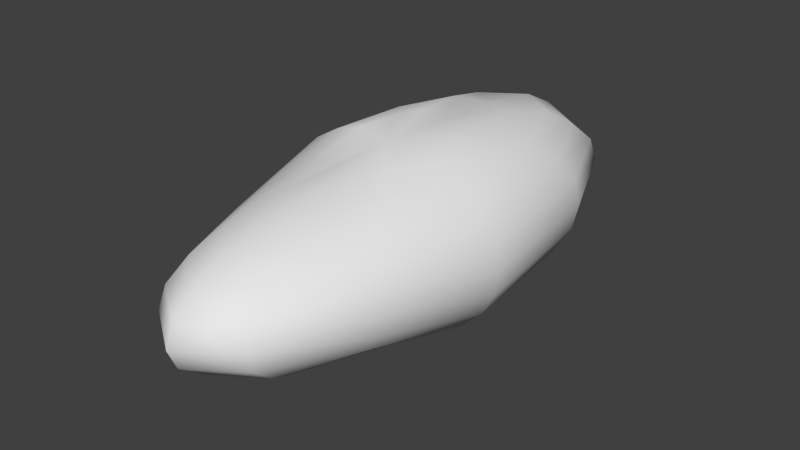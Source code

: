 # Source: Nut.blend  (saved by Blender 2.73.0; exported with 4.5.12 LTS)
import bpy
from mathutils import Matrix  # noqa: F401  (used for matrix-valued properties, if any)

bpy.ops.wm.read_factory_settings(use_empty=True)
scene = bpy.context.scene
scene.name = 'Scene'

# ---- collections
col_collection_1 = bpy.data.collections.new('Collection 1'); scene.collection.children.link(col_collection_1)

# ---- world
world_world = bpy.data.worlds.new('World'); scene.world = world_world
world_world.color = (0.05088, 0.05088, 0.05088)
world_world.use_sun_shadow = False
world_world.sun_shadow_jitter_overblur = 0.0
world_world.cycles.sampling_method = 'MANUAL'
world_world.cycles.sample_map_resolution = 256

# ---- meshes
me_sphere = bpy.data.meshes.new('Sphere')
me_sphere.from_pydata([(-0.01177, -0.0007998, 0.03448), (-0.02273, -0.0007998, 0.03091), (-0.03215, -0.0007998, 0.02524), (-0.03937, -0.0007998, 0.01785), (-0.04391, -0.0007998, 0.009238), (-0.04546, -0.0007998, 2.282e-09), (-0.04391, -0.0007998, -0.009238), (-0.03937, -0.0007998, -0.01785), (-0.03215, -0.0007998, -0.02524), (-0.02273, -0.0007998, -0.03091), (-0.01177, -0.0007998, -0.03448), (-0.01019, 0.01417, 0.03448), (-0.01968, 0.02811, 0.03091), (-0.02784, 0.04009, 0.02524), (-0.0341, 0.04927, 0.01785), (-0.03803, 0.05505, 0.009238), (-0.03937, 0.05702, 2.282e-09), (-0.03803, 0.05505, -0.009238), (-0.0341, 0.04927, -0.01785), (-0.02784, 0.04009, -0.02524), (-0.01968, 0.02811, -0.03091), (-0.01019, 0.01417, -0.03448), (-1.508e-08, -0.0007998, -0.03569), (-0.005883, 0.02512, 0.03448), (-0.01137, 0.04927, 0.03091), (-0.01607, 0.07002, 0.02524), (-0.01968, 0.08195, 0.01785), (-0.02196, 0.09196, 0.009238), (-0.02273, 0.09537, 2.282e-09), (-0.02196, 0.09196, -0.009238), (-0.01968, 0.08195, -0.01785), (-0.01607, 0.07002, -0.02524), (-0.01137, 0.04927, -0.03091), (-0.005883, 0.02512, -0.03448), (-1.566e-08, 0.02913, 0.03202), (-1.465e-08, 0.05702, 0.02845), (-1.465e-08, 0.08097, 0.02524), (-1.465e-08, 0.09537, 0.01785), (-1.329e-08, 0.1039, 0.009238), (-1.465e-08, 0.107, 2.282e-09), (-1.6e-08, 0.1042, -0.009238), (-1.465e-08, 0.09537, -0.01785), (-1.465e-08, 0.08097, -0.02524), (-1.397e-08, 0.05702, -0.03091), (-1.499e-08, 0.02913, -0.03448), (0.005883, 0.02512, 0.03448), (0.01137, 0.04927, 0.03091), (0.01607, 0.07002, 0.02524), (0.01968, 0.08195, 0.01785), (0.02196, 0.09196, 0.009238), (0.02273, 0.09537, 2.282e-09), (0.02196, 0.09196, -0.009238), (0.01968, 0.08195, -0.01785), (0.01607, 0.07002, -0.02524), (0.01137, 0.04927, -0.03091), (0.005883, 0.02512, -0.03448), (-3.041e-08, -0.0007999, 0.03218), (0.01019, 0.01417, 0.03448), (0.01968, 0.02811, 0.03091), (0.02784, 0.04009, 0.02524), (0.0341, 0.04927, 0.01785), (0.03803, 0.05505, 0.009238), (0.03937, 0.05702, 2.282e-09), (0.03803, 0.05505, -0.009238), (0.0341, 0.04927, -0.01785), (0.02784, 0.04009, -0.02524), (0.01968, 0.02811, -0.03091), (0.01019, 0.01417, -0.03448), (0.01177, -0.0007998, 0.03448), (0.02273, -0.0007998, 0.03091), (0.03215, -0.0007998, 0.02524), (0.03937, -0.0007998, 0.01785), (0.04391, -0.0007998, 0.009238), (0.04546, -0.0007998, 2.282e-09), (0.04391, -0.0007998, -0.009238), (0.03937, -0.0007998, -0.01785), (0.03215, -0.0007998, -0.02524), (0.02273, -0.0007998, -0.03091), (0.01177, -0.0007998, -0.03448), (0.00855, -0.01256, 0.02893), (0.01652, -0.02426, 0.02594), (0.02336, -0.03431, 0.02118), (0.02861, -0.04202, 0.01497), (0.03191, -0.04686, 0.007751), (0.03303, -0.04852, 2.261e-09), (0.03191, -0.04686, -0.007751), (0.02861, -0.04202, -0.01497), (0.02336, -0.03431, -0.02118), (0.01652, -0.02426, -0.02594), (0.00855, -0.01256, -0.02893), (0.004936, -0.02175, 0.02893), (0.009536, -0.04202, 0.02594), (0.01349, -0.05942, 0.02118), (0.01652, -0.07277, 0.01497), (0.01842, -0.08117, 0.007751), (0.01907, -0.08403, 2.261e-09), (0.01842, -0.08117, -0.007751), (0.01652, -0.07277, -0.01497), (0.01349, -0.05942, -0.02118), (0.009536, -0.04202, -0.02594), (0.004936, -0.02175, -0.02893), (-1.563e-08, -0.02511, 0.02893), (-1.734e-08, -0.04852, 0.02594), (-2.018e-08, -0.06861, 0.02118), (-1.677e-08, -0.08403, 0.01497), (-1.79e-08, -0.09372, 0.007751), (-2.132e-08, -0.09703, 2.261e-09), (-1.79e-08, -0.09372, -0.007751), (-1.79e-08, -0.08403, -0.01497), (-1.563e-08, -0.06861, -0.02118), (-1.904e-08, -0.04852, -0.02594), (-1.535e-08, -0.02511, -0.02893), (-0.004936, -0.02175, 0.02893), (-0.009536, -0.04202, 0.02594), (-0.01349, -0.05942, 0.02118), (-0.01652, -0.07277, 0.01497), (-0.01842, -0.08117, 0.007751), (-0.01907, -0.08403, 2.261e-09), (-0.01842, -0.08117, -0.007751), (-0.01652, -0.07277, -0.01497), (-0.01349, -0.05942, -0.02118), (-0.009536, -0.04202, -0.02594), (-0.004936, -0.02175, -0.02893), (-0.00855, -0.01256, 0.02893), (-0.01652, -0.02426, 0.02594), (-0.02336, -0.03431, 0.02118), (-0.02861, -0.04202, 0.01497), (-0.03191, -0.04686, 0.007751), (-0.03303, -0.04852, 2.261e-09), (-0.03191, -0.04686, -0.007751), (-0.02861, -0.04202, -0.01497), (-0.02336, -0.03431, -0.02118), (-0.01652, -0.02426, -0.02594), (-0.00855, -0.01256, -0.02893)], [], [(10, 9, 20, 21), (9, 8, 19, 20), (8, 7, 18, 19), (7, 6, 17, 18), (6, 5, 16, 17), (5, 4, 15, 16), (4, 3, 14, 15), (3, 2, 13, 14), (2, 1, 12, 13), (1, 0, 11, 12), (21, 20, 32, 33), (20, 19, 31, 32), (19, 18, 30, 31), (18, 17, 29, 30), (17, 16, 28, 29), (16, 15, 27, 28), (15, 14, 26, 27), (14, 13, 25, 26), (13, 12, 24, 25), (12, 11, 23, 24), (33, 32, 43, 44), (32, 31, 42, 43), (31, 30, 41, 42), (30, 29, 40, 41), (29, 28, 39, 40), (28, 27, 38, 39), (27, 26, 37, 38), (26, 25, 36, 37), (25, 24, 35, 36), (24, 23, 34, 35), (44, 43, 54, 55), (43, 42, 53, 54), (42, 41, 52, 53), (41, 40, 51, 52), (40, 39, 50, 51), (39, 38, 49, 50), (38, 37, 48, 49), (37, 36, 47, 48), (36, 35, 46, 47), (35, 34, 45, 46), (55, 54, 66, 67), (54, 53, 65, 66), (53, 52, 64, 65), (52, 51, 63, 64), (51, 50, 62, 63), (50, 49, 61, 62), (49, 48, 60, 61), (48, 47, 59, 60), (47, 46, 58, 59), (46, 45, 57, 58), (67, 66, 77, 78), (66, 65, 76, 77), (65, 64, 75, 76), (64, 63, 74, 75), (63, 62, 73, 74), (62, 61, 72, 73), (61, 60, 71, 72), (60, 59, 70, 71), (59, 58, 69, 70), (58, 57, 68, 69), (78, 77, 88, 89), (77, 76, 87, 88), (76, 75, 86, 87), (75, 74, 85, 86), (74, 73, 84, 85), (73, 72, 83, 84), (72, 71, 82, 83), (71, 70, 81, 82), (70, 69, 80, 81), (69, 68, 79, 80), (89, 88, 99, 100), (88, 87, 98, 99), (87, 86, 97, 98), (86, 85, 96, 97), (85, 84, 95, 96), (84, 83, 94, 95), (83, 82, 93, 94), (82, 81, 92, 93), (81, 80, 91, 92), (80, 79, 90, 91), (100, 99, 110, 111), (99, 98, 109, 110), (98, 97, 108, 109), (97, 96, 107, 108), (96, 95, 106, 107), (95, 94, 105, 106), (94, 93, 104, 105), (93, 92, 103, 104), (92, 91, 102, 103), (91, 90, 101, 102), (111, 110, 121, 122), (110, 109, 120, 121), (109, 108, 119, 120), (108, 107, 118, 119), (107, 106, 117, 118), (106, 105, 116, 117), (105, 104, 115, 116), (104, 103, 114, 115), (103, 102, 113, 114), (102, 101, 112, 113), (122, 121, 132, 133), (121, 120, 131, 132), (120, 119, 130, 131), (119, 118, 129, 130), (118, 117, 128, 129), (117, 116, 127, 128), (116, 115, 126, 127), (115, 114, 125, 126), (114, 113, 124, 125), (113, 112, 123, 124), (22, 10, 21), (0, 56, 11), (22, 21, 33), (11, 56, 23), (22, 33, 44), (23, 56, 34), (22, 44, 55), (34, 56, 45), (22, 55, 67), (45, 56, 57), (22, 67, 78), (57, 56, 68), (22, 78, 89), (68, 56, 79), (22, 89, 100), (79, 56, 90), (22, 100, 111), (90, 56, 101), (22, 111, 122), (101, 56, 112), (22, 122, 133), (112, 56, 123), (22, 133, 10), (133, 132, 9, 10), (132, 131, 8, 9), (131, 130, 7, 8), (130, 129, 6, 7), (129, 128, 5, 6), (128, 127, 4, 5), (127, 126, 3, 4), (126, 125, 2, 3), (125, 124, 1, 2), (124, 123, 0, 1), (123, 56, 0)])
me_sphere.polygons.foreach_set('use_smooth', [True] * 144)
_uv = me_sphere.uv_layers.new(name='UVMap')
_uv.uv.foreach_set('vector', [0.3167, 0.6408, 0.3161, 0.7142, 0.2543, 0.6965, 0.2848, 0.6316, 0.3161, 0.7142, 0.3087, 0.7847, 0.2214, 0.7597, 0.2543, 0.6965, 0.3087, 0.7847, 0.2952, 0.8476, 0.1883, 0.8169, 0.2214, 0.7597, 0.2952, 0.8476, 0.2765, 0.8984, 0.1572, 0.8642, 0.1883, 0.8169, 0.212, 0.3875, 0.2619, 0.341, 0.3248, 0.3881, 0.2728, 0.433, 0.2619, 0.341, 0.3048, 0.2844, 0.3655, 0.3299, 0.3248, 0.3881, 0.4033, 0.9128, 0.385, 0.8667, 0.4922, 0.841, 0.5229, 0.8841, 0.385, 0.8667, 0.3721, 0.8075, 0.4597, 0.7865, 0.4922, 0.841, 0.3721, 0.8075, 0.3655, 0.739, 0.4274, 0.7242, 0.4597, 0.7865, 0.3655, 0.739, 0.3655, 0.6661, 0.3976, 0.6584, 0.4274, 0.7242, 0.2848, 0.6316, 0.2543, 0.6965, 0.2044, 0.6485, 0.2589, 0.6067, 0.2543, 0.6965, 0.2214, 0.7597, 0.1507, 0.6917, 0.2044, 0.6485, 0.2214, 0.7597, 0.1883, 0.8169, 0.1099, 0.7337, 0.1507, 0.6917, 0.1883, 0.8169, 0.1572, 0.8642, 0.06883, 0.7714, 0.1099, 0.7337, 0.1572, 0.8642, 0.1303, 0.8984, 0.03849, 0.8023, 0.06883, 0.7714, 0.5496, 0.9128, 0.5229, 0.8841, 0.6122, 0.7929, 0.6423, 0.8183, 0.5229, 0.8841, 0.4922, 0.841, 0.5714, 0.7592, 0.6122, 0.7929, 0.4922, 0.841, 0.4597, 0.7865, 0.531, 0.72, 0.5714, 0.7592, 0.4597, 0.7865, 0.4274, 0.7242, 0.4778, 0.6772, 0.531, 0.72, 0.4274, 0.7242, 0.3976, 0.6584, 0.4237, 0.6341, 0.4778, 0.6772, 0.2589, 0.6067, 0.2044, 0.6485, 0.1795, 0.5829, 0.2461, 0.5728, 0.2044, 0.6485, 0.1507, 0.6917, 0.1157, 0.599, 0.1795, 0.5829, 0.1507, 0.6917, 0.1099, 0.7337, 0.06694, 0.6201, 0.1157, 0.599, 0.1099, 0.7337, 0.06883, 0.7714, 0.02657, 0.6447, 0.06694, 0.6201, 0.06883, 0.7714, 0.03849, 0.8023, -0.003281, 0.6711, 0.02657, 0.6447, 0.6423, 0.8183, 0.6122, 0.7929, 0.6553, 0.664, 0.6854, 0.6848, 0.6122, 0.7929, 0.5714, 0.7592, 0.6156, 0.6439, 0.6553, 0.664, 0.5714, 0.7592, 0.531, 0.72, 0.567, 0.6259, 0.6156, 0.6439, 0.531, 0.72, 0.4778, 0.6772, 0.5096, 0.6161, 0.567, 0.6259, 0.4778, 0.6772, 0.4237, 0.6341, 0.4432, 0.6051, 0.5096, 0.6161, 0.2461, 0.5728, 0.1795, 0.5829, 0.1866, 0.5174, 0.2497, 0.5389, 0.1795, 0.5829, 0.1157, 0.599, 0.1256, 0.5064, 0.1866, 0.5174, 0.1157, 0.599, 0.06694, 0.6201, 0.07908, 0.5067, 0.1256, 0.5064, 0.7113, 0.8101, 0.6922, 0.7421, 0.7612, 0.726, 0.7783, 0.7958, 0.6922, 0.7421, 0.6854, 0.6697, 0.7548, 0.6529, 0.7612, 0.726, 0.6854, 0.6697, 0.691, 0.5977, 0.7595, 0.5816, 0.7548, 0.6529, 0.6553, 0.664, 0.6156, 0.6439, 0.6046, 0.5256, 0.6492, 0.5324, 0.6156, 0.6439, 0.567, 0.6259, 0.5581, 0.5293, 0.6046, 0.5256, 0.567, 0.6259, 0.5096, 0.6161, 0.4969, 0.5423, 0.5581, 0.5293, 0.5096, 0.6161, 0.4432, 0.6051, 0.4336, 0.5643, 0.4969, 0.5423, 0.2497, 0.5389, 0.1866, 0.5174, 0.2235, 0.4695, 0.2688, 0.5141, 0.1866, 0.5174, 0.1256, 0.5064, 0.1778, 0.4387, 0.2235, 0.4695, 0.7967, 0.8574, 0.7783, 0.7958, 0.875, 0.7873, 0.8824, 0.8507, 0.7783, 0.7958, 0.7612, 0.726, 0.87, 0.7165, 0.875, 0.7873, 0.7612, 0.726, 0.7548, 0.6529, 0.8677, 0.643, 0.87, 0.7165, 0.7548, 0.6529, 0.7595, 0.5816, 0.8683, 0.5721, 0.8677, 0.643, 0.7595, 0.5816, 0.7751, 0.5169, 0.8718, 0.5083, 0.8683, 0.5721, 0.7751, 0.5169, 0.7921, 0.4629, 0.8778, 0.4562, 0.8718, 0.5083, 0.5581, 0.5293, 0.4969, 0.5423, 0.4605, 0.4906, 0.5065, 0.4562, 0.4969, 0.5423, 0.4336, 0.5643, 0.4147, 0.5375, 0.4605, 0.4906, 0.2688, 0.5141, 0.2235, 0.4695, 0.2805, 0.4521, 0.2983, 0.5051, 0.8917, 0.9024, 0.8824, 0.8507, 0.9762, 0.8507, 0.958, 0.9024, 0.8824, 0.8507, 0.875, 0.7873, 0.9898, 0.7873, 0.9762, 0.8507, 0.875, 0.7873, 0.87, 0.7165, 0.9981, 0.7165, 0.9898, 0.7873, 0.87, 0.7165, 0.8677, 0.643, 1.0, 0.643, 0.9981, 0.7165, 0.8677, 0.643, 0.8683, 0.5721, 0.9964, 0.5721, 1.0, 0.643, 0.8683, 0.5721, 0.8718, 0.5083, 0.9866, 0.5083, 0.9964, 0.5721, 0.8718, 0.5083, 0.8778, 0.4562, 0.9716, 0.4562, 0.9866, 0.5083, 0.7826, 0.4069, 0.7405, 0.3543, 0.775, 0.324, 0.8314, 0.364, 0.4605, 0.4906, 0.4147, 0.5375, 0.3853, 0.5265, 0.4037, 0.4694, 0.4004, 0.2103, 0.4357, 0.1478, 0.4853, 0.2055, 0.4414, 0.2392, 0.4357, 0.1478, 0.4798, 0.09371, 0.5347, 0.1761, 0.4853, 0.2055, 0.4798, 0.09371, 0.5299, 0.05164, 0.5862, 0.1531, 0.5347, 0.1761, 0.5299, 0.05164, 0.5825, 0.02448, 0.6362, 0.138, 0.5862, 0.1531, 0.5825, 0.02448, 0.634, 0.01407, 0.6815, 0.132, 0.6362, 0.138, 1.009, 0.4069, 0.9525, 0.4069, 0.973, 0.2776, 1.022, 0.2742, 0.9525, 0.4069, 0.8919, 0.3923, 0.9189, 0.2753, 0.973, 0.2776, 0.8919, 0.3923, 0.8314, 0.364, 0.8631, 0.2673, 0.9189, 0.2753, 0.8314, 0.364, 0.775, 0.324, 0.8092, 0.2543, 0.8631, 0.2673, 0.775, 0.324, 0.7268, 0.2749, 0.761, 0.2371, 0.8092, 0.2543, 0.4414, 0.2392, 0.4853, 0.2055, 0.4995, 0.2626, 0.4488, 0.2688, 0.4853, 0.2055, 0.5347, 0.1761, 0.5548, 0.2569, 0.4995, 0.2626, 0.5347, 0.1761, 0.5862, 0.1531, 0.6108, 0.2521, 0.5548, 0.2569, 0.5862, 0.1531, 0.6362, 0.138, 0.6636, 0.2485, 0.6108, 0.2521, 0.6362, 0.138, 0.6815, 0.132, 0.7098, 0.2463, 0.6636, 0.2485, 1.022, 0.2742, 0.973, 0.2776, 0.9703, 0.1607, 1.019, 0.1531, 0.973, 0.2776, 0.9189, 0.2753, 0.9165, 0.1704, 0.9703, 0.1607, 0.9189, 0.2753, 0.8631, 0.2673, 0.8611, 0.1817, 0.9165, 0.1704, 0.8631, 0.2673, 0.8092, 0.2543, 0.8078, 0.1938, 0.8611, 0.1817, 0.8092, 0.2543, 0.761, 0.2371, 0.7603, 0.2058, 0.8078, 0.1938, 0.4488, 0.2688, 0.4995, 0.2626, 0.4944, 0.3229, 0.4461, 0.3, 0.4995, 0.2626, 0.5548, 0.2569, 0.5475, 0.3422, 0.4944, 0.3229, 0.5548, 0.2569, 0.6108, 0.2521, 0.6018, 0.3565, 0.5475, 0.3422, 0.6108, 0.2521, 0.6636, 0.2485, 0.6537, 0.3649, 0.6018, 0.3565, 0.6636, 0.2485, 0.7098, 0.2463, 0.6995, 0.3668, 0.6537, 0.3649, 1.019, 0.1531, 0.9703, 0.1607, 0.9349, 0.05404, 0.9822, 0.04274, 0.9703, 0.1607, 0.9165, 0.1704, 0.8848, 0.07482, 0.9349, 0.05404, 0.9165, 0.1704, 0.8611, 0.1817, 0.8352, 0.1036, 0.8848, 0.07482, 0.8611, 0.1817, 0.8078, 0.1938, 0.7895, 0.1386, 0.8352, 0.1036, 0.8078, 0.1938, 0.7603, 0.2058, 0.7509, 0.1772, 0.7895, 0.1386, 0.4461, 0.3, 0.4944, 0.3229, 0.4712, 0.3701, 0.4341, 0.3244, 0.4944, 0.3229, 0.5475, 0.3422, 0.5147, 0.409, 0.4712, 0.3701, 0.5475, 0.3422, 0.6018, 0.3565, 0.5617, 0.4383, 0.5147, 0.409, 0.6018, 0.3565, 0.6537, 0.3649, 0.6089, 0.4562, 0.5617, 0.4383, -0.003281, 0.1297, 0.03123, 0.08259, 0.09172, 0.1593, 0.05515, 0.2038, 0.03123, 0.08259, 0.0745, 0.04317, 0.1329, 0.1173, 0.09172, 0.1593, 0.0745, 0.04317, 0.1236, 0.01407, 0.176, 0.08055, 0.1329, 0.1173, 0.8848, 0.07482, 0.8352, 0.1036, 0.7924, 0.05404, 0.8323, 0.01407, 0.8352, 0.1036, 0.7895, 0.1386, 0.7592, 0.1035, 0.7924, 0.05404, 0.7895, 0.1386, 0.7509, 0.1772, 0.7352, 0.159, 0.7592, 0.1035, 0.3648, 0.4387, 0.3648, 0.4927, 0.3167, 0.4931, 0.3399, 0.4389, 0.4712, 0.3701, 0.5147, 0.409, 0.4654, 0.4395, 0.4363, 0.3917, 0.005425, 0.2879, 0.02571, 0.2476, 0.09392, 0.3223, 0.06111, 0.3488, 0.02571, 0.2476, 0.05515, 0.2038, 0.1312, 0.2871, 0.09392, 0.3223, 0.05515, 0.2038, 0.09172, 0.1593, 0.1705, 0.2456, 0.1312, 0.2871, 0.09172, 0.1593, 0.1329, 0.1173, 0.209, 0.2006, 0.1705, 0.2456, 0.1329, 0.1173, 0.176, 0.08055, 0.2442, 0.1552, 0.209, 0.2006, 0.176, 0.08055, 0.2179, 0.05156, 0.2736, 0.1125, 0.2442, 0.1552, 0.2179, 0.05156, 0.2559, 0.03234, 0.2953, 0.07546, 0.2736, 0.1125, 0.1134, 0.8989, 0.1128, 0.951, 0.08691, 0.9507, 0.06334, 0.8984, 0.3107, 0.5694, 0.3167, 0.6408, 0.2848, 0.6316, 0.3655, 0.6661, 0.3813, 0.6014, 0.3976, 0.6584, 0.3107, 0.5694, 0.2848, 0.6316, 0.2589, 0.6067, 0.1626, 0.8984, 0.1626, 0.9607, 0.1312, 0.9132, 0.3107, 0.5694, 0.2589, 0.6067, 0.2461, 0.5728, 0.1312, 0.9132, 0.1626, 0.9607, 0.1134, 0.9508, 0.3107, 0.5694, 0.2461, 0.5728, 0.2497, 0.5389, 0.4432, 0.6051, 0.3813, 0.6014, 0.4336, 0.5643, 0.3107, 0.5694, 0.2497, 0.5389, 0.2688, 0.5141, 0.4336, 0.5643, 0.3813, 0.6014, 0.4147, 0.5375, 0.3107, 0.5694, 0.2688, 0.5141, 0.2983, 0.5051, 0.4147, 0.5375, 0.3813, 0.6014, 0.3853, 0.5265, 0.3765, 0.2768, 0.4004, 0.2103, 0.4414, 0.2392, 0.7268, 0.2749, 0.7098, 0.2174, 0.761, 0.2371, 0.3765, 0.2768, 0.4414, 0.2392, 0.4488, 0.2688, 0.761, 0.2371, 0.7098, 0.2174, 0.7603, 0.2058, 0.3765, 0.2768, 0.4488, 0.2688, 0.4461, 0.3, 0.7603, 0.2058, 0.7098, 0.2174, 0.7509, 0.1772, 0.3765, 0.2768, 0.4461, 0.3, 0.4341, 0.3244, 0.7509, 0.1772, 0.7098, 0.2174, 0.7352, 0.159, 0.3765, 0.2768, 0.4341, 0.3244, 0.416, 0.3356, 0.1128, 0.951, 0.1134, 1.005, 0.08691, 0.9507, 0.3765, 0.2768, 0.416, 0.3356, 0.3655, 0.343, 0.416, 0.3356, 0.4363, 0.3917, 0.3682, 0.4041, 0.3655, 0.343, 0.4363, 0.3917, 0.4654, 0.4395, 0.3844, 0.4562, 0.3682, 0.4041, 0.06111, 0.3488, 0.09392, 0.3223, 0.1586, 0.4208, 0.1051, 0.4387, 0.09392, 0.3223, 0.1312, 0.2871, 0.212, 0.3875, 0.1586, 0.4208, 0.1312, 0.2871, 0.1705, 0.2456, 0.2619, 0.341, 0.212, 0.3875, 0.1705, 0.2456, 0.209, 0.2006, 0.3048, 0.2844, 0.2619, 0.341, 0.209, 0.2006, 0.2442, 0.1552, 0.3376, 0.2217, 0.3048, 0.2844, 0.2442, 0.1552, 0.2736, 0.1125, 0.3584, 0.157, 0.3376, 0.2217, 0.2736, 0.1125, 0.2953, 0.07546, 0.3655, 0.09492, 0.3584, 0.157, -0.003281, 1.014, 0.01214, 0.9577, 0.06326, 0.9587, 0.06334, 1.014, 0.01214, 0.9577, 0.02804, 0.8984, 0.06326, 0.9587])
me_sphere.use_remesh_preserve_volume = False
me_sphere.use_remesh_preserve_attributes = False
me_sphere.use_mirror_vertex_groups = False
me_sphere.update()

# ---- objects
ob_nut = bpy.data.objects.new('nut', me_sphere)

# ---- transforms, parenting, visibility, modifiers, constraints
ob_nut.location = (0.0, 0.0, 0.03867)
ob_nut.lineart.crease_threshold = 0.0

# ---- collection membership
col_collection_1.objects.link(ob_nut)

# ---- scene / render settings (as saved in the file)
scene.frame_start = 1; scene.frame_end = 250; scene.frame_set(1)
scene.render.engine = 'BLENDER_EEVEE_NEXT'
scene.render.resolution_percentage = 50
scene.render.dither_intensity = 0.0
scene.cycles.use_denoising = False
scene.cycles.samples = 10
scene.cycles.sampling_pattern = 'TABULATED_SOBOL'
scene.cycles.light_sampling_threshold = 0.0
scene.cycles.use_adaptive_sampling = False
scene.cycles.use_light_tree = False
scene.cycles.blur_glossy = 0.0
scene.cycles.pixel_filter_type = 'GAUSSIAN'
scene.cycles.sample_clamp_indirect = 0.0
scene.view_settings.view_transform = 'Standard'
bpy.context.view_layer.update()

# ---- added for rendering (the .blend has no active camera and no usable light): camera, sun
cam_auto = bpy.data.cameras.new('AutoCamera')
cam_auto.lens = 50.0
cam_auto.sensor_width = 36.0
cam_auto.clip_end = 1000.0
ob_auto_camera = bpy.data.objects.new('AutoCamera', cam_auto)
scene.collection.objects.link(ob_auto_camera)
ob_auto_camera.location = (0.216666, -0.25499, 0.211392)
ob_auto_camera.rotation_euler = (1.09748, -7.21219e-08, 0.694738)
scene.camera = ob_auto_camera
light_auto_sun = bpy.data.lights.new('AutoSun', 'SUN')
light_auto_sun.energy = 3.0
light_auto_sun.angle = 0.0523599
ob_auto_sun = bpy.data.objects.new('AutoSun', light_auto_sun)
scene.collection.objects.link(ob_auto_sun)
ob_auto_sun.rotation_euler = (0.872665, 0.174533, 0.523599)
bpy.context.view_layer.update()
